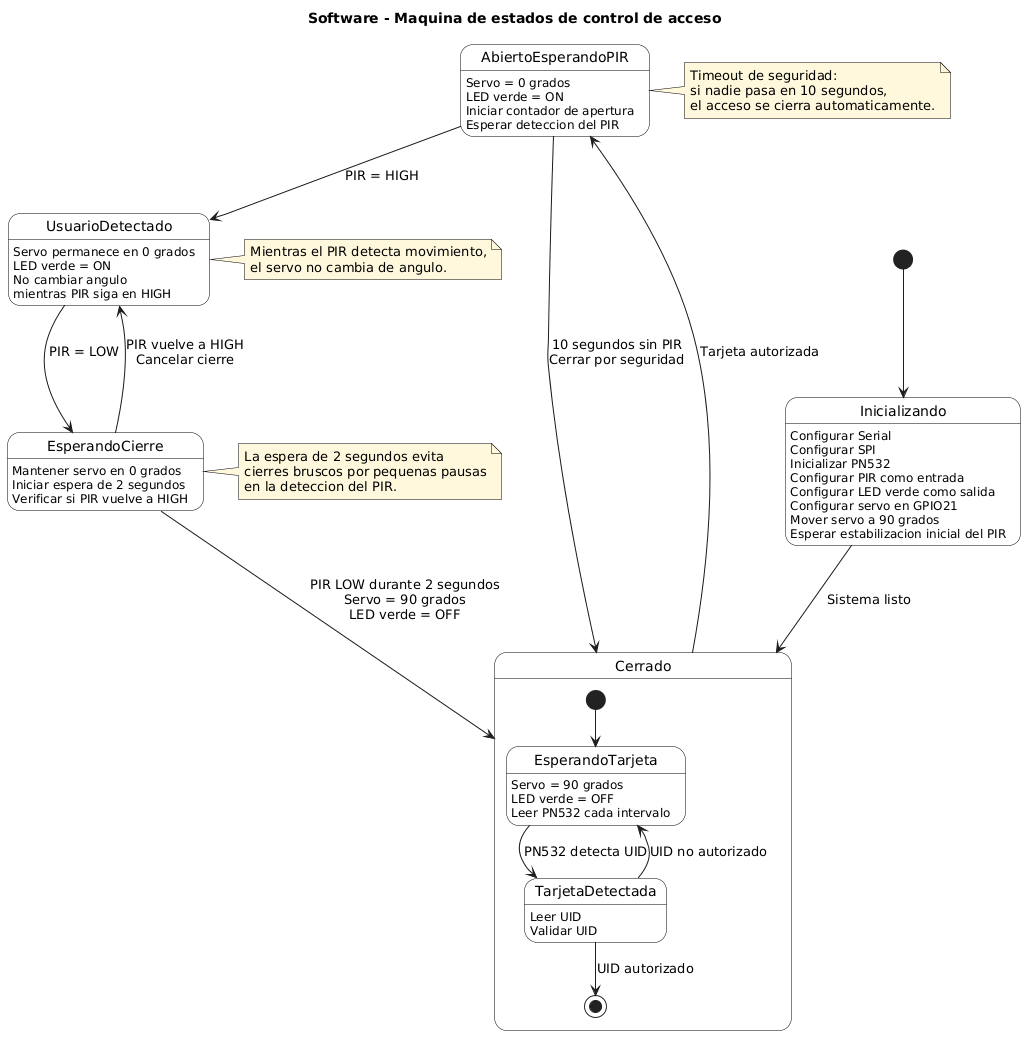

The diagram above was rendered by PlantUML. Its source (embedded in the PNG):
@startuml
title Software - Maquina de estados de control de acceso

skinparam shadowing false
skinparam defaultFontName Arial
skinparam state {
  BackgroundColor White
  BorderColor Black
  FontColor Black
}
skinparam note {
  BackgroundColor #FFF8DC
  BorderColor Black
}

[*] --> Inicializando

Inicializando : Configurar Serial
Inicializando : Configurar SPI
Inicializando : Inicializar PN532
Inicializando : Configurar PIR como entrada
Inicializando : Configurar LED verde como salida
Inicializando : Configurar servo en GPIO21
Inicializando : Mover servo a 90 grados
Inicializando : Esperar estabilizacion inicial del PIR

Inicializando --> Cerrado : Sistema listo

state Cerrado {
  [*] --> EsperandoTarjeta

  EsperandoTarjeta : Servo = 90 grados
  EsperandoTarjeta : LED verde = OFF
  EsperandoTarjeta : Leer PN532 cada intervalo

  EsperandoTarjeta --> TarjetaDetectada : PN532 detecta UID

  TarjetaDetectada : Leer UID
  TarjetaDetectada : Validar UID

  TarjetaDetectada --> EsperandoTarjeta : UID no autorizado
  TarjetaDetectada --> [*] : UID autorizado
}

Cerrado --> AbiertoEsperandoPIR : Tarjeta autorizada

AbiertoEsperandoPIR : Servo = 0 grados
AbiertoEsperandoPIR : LED verde = ON
AbiertoEsperandoPIR : Iniciar contador de apertura
AbiertoEsperandoPIR : Esperar deteccion del PIR

AbiertoEsperandoPIR --> UsuarioDetectado : PIR = HIGH
AbiertoEsperandoPIR --> Cerrado : 10 segundos sin PIR\nCerrar por seguridad

UsuarioDetectado : Servo permanece en 0 grados
UsuarioDetectado : LED verde = ON
UsuarioDetectado : No cambiar angulo\nmientras PIR siga en HIGH

UsuarioDetectado --> EsperandoCierre : PIR = LOW

EsperandoCierre : Mantener servo en 0 grados
EsperandoCierre : Iniciar espera de 2 segundos
EsperandoCierre : Verificar si PIR vuelve a HIGH

EsperandoCierre --> UsuarioDetectado : PIR vuelve a HIGH\nCancelar cierre
EsperandoCierre --> Cerrado : PIR LOW durante 2 segundos\nServo = 90 grados\nLED verde = OFF

note right of AbiertoEsperandoPIR
Timeout de seguridad:
si nadie pasa en 10 segundos,
el acceso se cierra automaticamente.
end note

note right of UsuarioDetectado
Mientras el PIR detecta movimiento,
el servo no cambia de angulo.
end note

note right of EsperandoCierre
La espera de 2 segundos evita
cierres bruscos por pequenas pausas
en la deteccion del PIR.
end note
@enduml